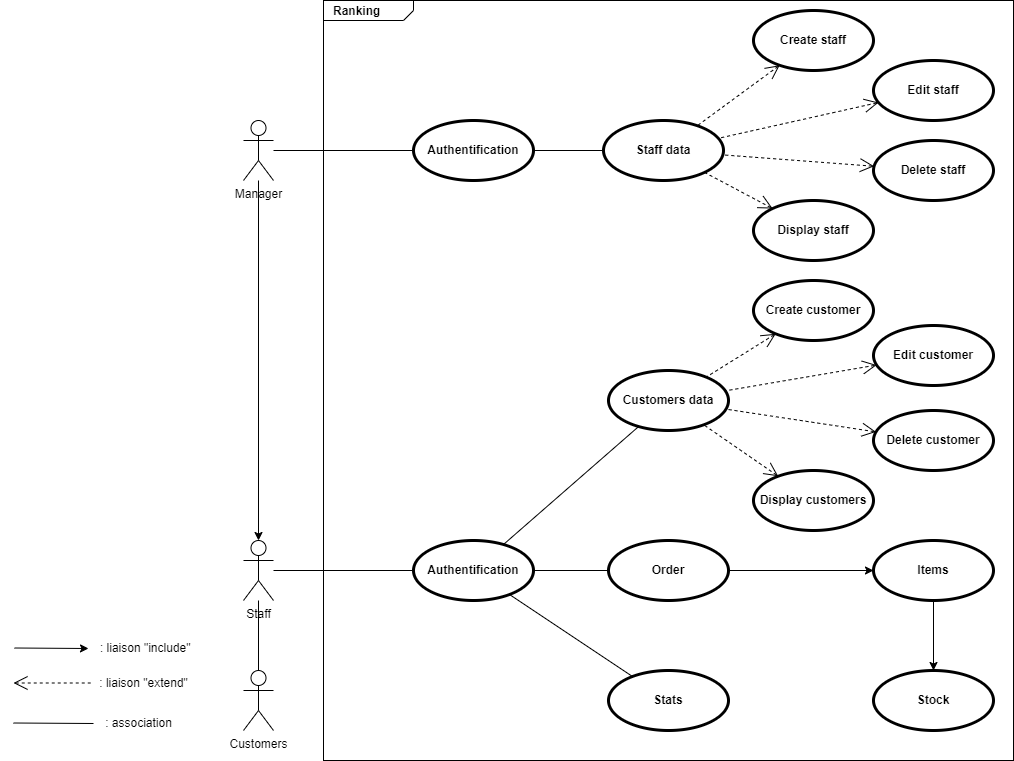

The diagram above was exported from draw.io. Its source (the exported page's mxGraphModel, read from the mxfile embedded in the PNG):
<mxGraphModel dx="1865" dy="649" grid="0" gridSize="10" guides="1" tooltips="1" connect="1" arrows="1" fold="1" page="1" pageScale="1" pageWidth="827" pageHeight="1169" math="0" shadow="0">
  <root>
    <mxCell id="0" />
    <mxCell id="1" parent="0" />
    <mxCell id="QHNm_jBr3AyCsfNkTOBc-62" value="&lt;p style=&quot;margin:0px;margin-top:4px;margin-left:10px;text-align:left;&quot;&gt;&lt;b&gt;Ranking&lt;/b&gt;&lt;/p&gt;" style="html=1;shape=mxgraph.sysml.package;html=1;overflow=fill;whiteSpace=wrap;fillColor=none;" parent="1" vertex="1">
      <mxGeometry x="120" y="40" width="690" height="760" as="geometry" />
    </mxCell>
    <mxCell id="3awYt7qKahZpabFdS9xT-6" value="Staff" style="shape=umlActor;html=1;verticalLabelPosition=bottom;verticalAlign=top;align=center;fillColor=none;" parent="1" vertex="1">
      <mxGeometry x="40" y="580" width="30" height="60" as="geometry" />
    </mxCell>
    <mxCell id="3awYt7qKahZpabFdS9xT-10" value="Customers data" style="shape=ellipse;html=1;strokeWidth=3;fontStyle=1;whiteSpace=wrap;align=center;perimeter=ellipsePerimeter;fillColor=none;" parent="1" vertex="1">
      <mxGeometry x="405" y="410" width="120" height="60" as="geometry" />
    </mxCell>
    <mxCell id="3awYt7qKahZpabFdS9xT-11" value="Order" style="shape=ellipse;html=1;strokeWidth=3;fontStyle=1;whiteSpace=wrap;align=center;perimeter=ellipsePerimeter;fillColor=none;" parent="1" vertex="1">
      <mxGeometry x="405" y="580" width="120" height="60" as="geometry" />
    </mxCell>
    <mxCell id="GmJ6NvU2K9QCvQzde59w-1" value="Items" style="shape=ellipse;html=1;strokeWidth=3;fontStyle=1;whiteSpace=wrap;align=center;perimeter=ellipsePerimeter;fillColor=none;" parent="1" vertex="1">
      <mxGeometry x="670" y="580" width="120" height="60" as="geometry" />
    </mxCell>
    <mxCell id="GmJ6NvU2K9QCvQzde59w-2" value="Stock" style="shape=ellipse;html=1;strokeWidth=3;fontStyle=1;whiteSpace=wrap;align=center;perimeter=ellipsePerimeter;fillColor=none;" parent="1" vertex="1">
      <mxGeometry x="670" y="710" width="120" height="60" as="geometry" />
    </mxCell>
    <mxCell id="QHNm_jBr3AyCsfNkTOBc-1" value="Stats" style="shape=ellipse;html=1;strokeWidth=3;fontStyle=1;whiteSpace=wrap;align=center;perimeter=ellipsePerimeter;fillColor=none;" parent="1" vertex="1">
      <mxGeometry x="405" y="710" width="120" height="60" as="geometry" />
    </mxCell>
    <mxCell id="QHNm_jBr3AyCsfNkTOBc-3" value="Edit customer" style="shape=ellipse;html=1;strokeWidth=3;fontStyle=1;whiteSpace=wrap;align=center;perimeter=ellipsePerimeter;fillColor=none;" parent="1" vertex="1">
      <mxGeometry x="670" y="365" width="120" height="60" as="geometry" />
    </mxCell>
    <mxCell id="QHNm_jBr3AyCsfNkTOBc-4" value="Delete customer" style="shape=ellipse;html=1;strokeWidth=3;fontStyle=1;whiteSpace=wrap;align=center;perimeter=ellipsePerimeter;fillColor=none;" parent="1" vertex="1">
      <mxGeometry x="670" y="450" width="120" height="60" as="geometry" />
    </mxCell>
    <mxCell id="QHNm_jBr3AyCsfNkTOBc-5" value="Display customers" style="shape=ellipse;html=1;strokeWidth=3;fontStyle=1;whiteSpace=wrap;align=center;perimeter=ellipsePerimeter;fillColor=none;" parent="1" vertex="1">
      <mxGeometry x="550" y="510" width="120" height="60" as="geometry" />
    </mxCell>
    <mxCell id="QHNm_jBr3AyCsfNkTOBc-6" value="Create customer" style="shape=ellipse;html=1;strokeWidth=3;fontStyle=1;whiteSpace=wrap;align=center;perimeter=ellipsePerimeter;fillColor=none;" parent="1" vertex="1">
      <mxGeometry x="550" y="320" width="120" height="60" as="geometry" />
    </mxCell>
    <mxCell id="QHNm_jBr3AyCsfNkTOBc-29" value="Delete staff" style="shape=ellipse;html=1;strokeWidth=3;fontStyle=1;whiteSpace=wrap;align=center;perimeter=ellipsePerimeter;fillColor=none;" parent="1" vertex="1">
      <mxGeometry x="670" y="180" width="120" height="60" as="geometry" />
    </mxCell>
    <mxCell id="QHNm_jBr3AyCsfNkTOBc-30" value="Display staff" style="shape=ellipse;html=1;strokeWidth=3;fontStyle=1;whiteSpace=wrap;align=center;perimeter=ellipsePerimeter;fillColor=none;" parent="1" vertex="1">
      <mxGeometry x="550" y="240" width="120" height="60" as="geometry" />
    </mxCell>
    <mxCell id="QHNm_jBr3AyCsfNkTOBc-36" value="Create staff" style="shape=ellipse;html=1;strokeWidth=3;fontStyle=1;whiteSpace=wrap;align=center;perimeter=ellipsePerimeter;fillColor=none;" parent="1" vertex="1">
      <mxGeometry x="550" y="50" width="120" height="60" as="geometry" />
    </mxCell>
    <mxCell id="QHNm_jBr3AyCsfNkTOBc-37" value="Edit staff" style="shape=ellipse;html=1;strokeWidth=3;fontStyle=1;whiteSpace=wrap;align=center;perimeter=ellipsePerimeter;fillColor=none;" parent="1" vertex="1">
      <mxGeometry x="670" y="100" width="120" height="60" as="geometry" />
    </mxCell>
    <mxCell id="QHNm_jBr3AyCsfNkTOBc-63" value="Customers" style="shape=umlActor;html=1;verticalLabelPosition=bottom;verticalAlign=top;align=center;fillColor=none;" parent="1" vertex="1">
      <mxGeometry x="40" y="710" width="30" height="60" as="geometry" />
    </mxCell>
    <mxCell id="QHNm_jBr3AyCsfNkTOBc-64" value="Manager" style="shape=umlActor;html=1;verticalLabelPosition=bottom;verticalAlign=top;align=center;fillColor=none;" parent="1" vertex="1">
      <mxGeometry x="40" y="160" width="30" height="60" as="geometry" />
    </mxCell>
    <mxCell id="QHNm_jBr3AyCsfNkTOBc-70" value="&amp;nbsp;: liaison &quot;include&quot;" style="text;html=1;align=center;verticalAlign=middle;resizable=0;points=[];autosize=1;strokeColor=none;fillColor=none;" parent="1" vertex="1">
      <mxGeometry x="-120" y="673" width="120" height="30" as="geometry" />
    </mxCell>
    <mxCell id="QHNm_jBr3AyCsfNkTOBc-72" value=": liaison &quot;extend&quot;" style="text;html=1;align=center;verticalAlign=middle;resizable=0;points=[];autosize=1;strokeColor=none;fillColor=none;" parent="1" vertex="1">
      <mxGeometry x="-115" y="708" width="110" height="30" as="geometry" />
    </mxCell>
    <mxCell id="QHNm_jBr3AyCsfNkTOBc-74" value=": association" style="text;html=1;align=center;verticalAlign=middle;resizable=0;points=[];autosize=1;strokeColor=none;fillColor=none;" parent="1" vertex="1">
      <mxGeometry x="-110" y="748" width="90" height="30" as="geometry" />
    </mxCell>
    <mxCell id="QHNm_jBr3AyCsfNkTOBc-76" value="" style="edgeStyle=none;html=1;endArrow=none;verticalAlign=bottom;rounded=0;entryX=0.5;entryY=0;entryDx=0;entryDy=0;entryPerimeter=0;" parent="1" source="3awYt7qKahZpabFdS9xT-6" target="QHNm_jBr3AyCsfNkTOBc-63" edge="1">
      <mxGeometry width="160" relative="1" as="geometry">
        <mxPoint x="280" y="670" as="sourcePoint" />
        <mxPoint x="440" y="670" as="targetPoint" />
      </mxGeometry>
    </mxCell>
    <mxCell id="dh_8f2TWzx4MQD5-rCmJ-61" value="Staff data" style="shape=ellipse;html=1;strokeWidth=3;fontStyle=1;whiteSpace=wrap;align=center;perimeter=ellipsePerimeter;fillColor=none;" parent="1" vertex="1">
      <mxGeometry x="400" y="160" width="120" height="60" as="geometry" />
    </mxCell>
    <mxCell id="dh_8f2TWzx4MQD5-rCmJ-74" value="Authentification" style="shape=ellipse;html=1;strokeWidth=3;fontStyle=1;whiteSpace=wrap;align=center;perimeter=ellipsePerimeter;fillColor=none;" parent="1" vertex="1">
      <mxGeometry x="210" y="160" width="120" height="60" as="geometry" />
    </mxCell>
    <mxCell id="N8X6O2VftaK-CVxfIU2x-1" value="Authentification" style="shape=ellipse;html=1;strokeWidth=3;fontStyle=1;whiteSpace=wrap;align=center;perimeter=ellipsePerimeter;fillColor=none;" parent="1" vertex="1">
      <mxGeometry x="210" y="580" width="120" height="60" as="geometry" />
    </mxCell>
    <mxCell id="Gk4l5Cw5bF9thVnNBr4x-1" value="" style="edgeStyle=none;html=1;endArrow=none;verticalAlign=bottom;rounded=0;" parent="1" source="3awYt7qKahZpabFdS9xT-6" target="N8X6O2VftaK-CVxfIU2x-1" edge="1">
      <mxGeometry width="160" relative="1" as="geometry">
        <mxPoint x="90" y="609.5" as="sourcePoint" />
        <mxPoint x="170" y="610" as="targetPoint" />
      </mxGeometry>
    </mxCell>
    <mxCell id="Gk4l5Cw5bF9thVnNBr4x-3" value="" style="edgeStyle=none;html=1;endArrow=none;verticalAlign=bottom;rounded=0;" parent="1" source="QHNm_jBr3AyCsfNkTOBc-64" target="dh_8f2TWzx4MQD5-rCmJ-74" edge="1">
      <mxGeometry width="160" relative="1" as="geometry">
        <mxPoint x="70" y="199.5" as="sourcePoint" />
        <mxPoint x="210" y="199.5" as="targetPoint" />
      </mxGeometry>
    </mxCell>
    <mxCell id="Gk4l5Cw5bF9thVnNBr4x-4" value="" style="edgeStyle=none;html=1;endArrow=none;verticalAlign=bottom;rounded=0;" parent="1" source="dh_8f2TWzx4MQD5-rCmJ-74" target="dh_8f2TWzx4MQD5-rCmJ-61" edge="1">
      <mxGeometry width="160" relative="1" as="geometry">
        <mxPoint x="274" y="290" as="sourcePoint" />
        <mxPoint x="414" y="290" as="targetPoint" />
      </mxGeometry>
    </mxCell>
    <mxCell id="Gk4l5Cw5bF9thVnNBr4x-5" value="" style="endArrow=none;html=1;" parent="1" source="N8X6O2VftaK-CVxfIU2x-1" target="3awYt7qKahZpabFdS9xT-10" edge="1">
      <mxGeometry width="50" height="50" relative="1" as="geometry">
        <mxPoint x="390" y="530" as="sourcePoint" />
        <mxPoint x="440" y="480" as="targetPoint" />
      </mxGeometry>
    </mxCell>
    <mxCell id="Gk4l5Cw5bF9thVnNBr4x-6" value="" style="endArrow=none;html=1;" parent="1" source="N8X6O2VftaK-CVxfIU2x-1" target="3awYt7qKahZpabFdS9xT-11" edge="1">
      <mxGeometry width="50" height="50" relative="1" as="geometry">
        <mxPoint x="390" y="530" as="sourcePoint" />
        <mxPoint x="440" y="480" as="targetPoint" />
      </mxGeometry>
    </mxCell>
    <mxCell id="Gk4l5Cw5bF9thVnNBr4x-7" value="" style="endArrow=none;html=1;" parent="1" source="N8X6O2VftaK-CVxfIU2x-1" target="QHNm_jBr3AyCsfNkTOBc-1" edge="1">
      <mxGeometry width="50" height="50" relative="1" as="geometry">
        <mxPoint x="340" y="620" as="sourcePoint" />
        <mxPoint x="420" y="620" as="targetPoint" />
      </mxGeometry>
    </mxCell>
    <mxCell id="FVKsl0ZaMmL86Kv6D8Qe-2" value="" style="edgeStyle=none;html=1;startArrow=open;endArrow=none;startSize=12;verticalAlign=bottom;dashed=1;labelBackgroundColor=none;rounded=0;" edge="1" parent="1">
      <mxGeometry width="160" relative="1" as="geometry">
        <mxPoint x="-190" y="722.5" as="sourcePoint" />
        <mxPoint x="-110" y="722.5" as="targetPoint" />
      </mxGeometry>
    </mxCell>
    <mxCell id="FVKsl0ZaMmL86Kv6D8Qe-3" value="" style="edgeStyle=none;html=1;endArrow=none;verticalAlign=bottom;rounded=0;" edge="1" parent="1">
      <mxGeometry width="160" relative="1" as="geometry">
        <mxPoint x="-190" y="762.5" as="sourcePoint" />
        <mxPoint x="-110" y="763" as="targetPoint" />
      </mxGeometry>
    </mxCell>
    <mxCell id="FVKsl0ZaMmL86Kv6D8Qe-4" value="" style="edgeStyle=none;html=1;startArrow=open;endArrow=none;startSize=12;verticalAlign=bottom;dashed=1;labelBackgroundColor=none;rounded=0;" edge="1" parent="1" source="QHNm_jBr3AyCsfNkTOBc-36" target="dh_8f2TWzx4MQD5-rCmJ-61">
      <mxGeometry x="-0.179" y="13" width="160" relative="1" as="geometry">
        <mxPoint x="423.80829979576197" y="128.42934928758834" as="sourcePoint" />
        <mxPoint x="506.1897905215094" y="67.99682028422669" as="targetPoint" />
        <mxPoint as="offset" />
      </mxGeometry>
    </mxCell>
    <mxCell id="FVKsl0ZaMmL86Kv6D8Qe-5" value="" style="edgeStyle=none;html=1;startArrow=open;endArrow=none;startSize=12;verticalAlign=bottom;dashed=1;labelBackgroundColor=none;rounded=0;" edge="1" parent="1" source="QHNm_jBr3AyCsfNkTOBc-37" target="dh_8f2TWzx4MQD5-rCmJ-61">
      <mxGeometry x="-0.179" y="13" width="160" relative="1" as="geometry">
        <mxPoint x="503.81829979576196" y="175.21934928758833" as="sourcePoint" />
        <mxPoint x="586.1997905215094" y="114.78682028422668" as="targetPoint" />
        <mxPoint as="offset" />
      </mxGeometry>
    </mxCell>
    <mxCell id="FVKsl0ZaMmL86Kv6D8Qe-6" value="" style="edgeStyle=none;html=1;startArrow=open;endArrow=none;startSize=12;verticalAlign=bottom;dashed=1;labelBackgroundColor=none;rounded=0;" edge="1" parent="1" source="QHNm_jBr3AyCsfNkTOBc-29" target="dh_8f2TWzx4MQD5-rCmJ-61">
      <mxGeometry x="-0.179" y="13" width="160" relative="1" as="geometry">
        <mxPoint x="513.818299795762" y="185.21934928758833" as="sourcePoint" />
        <mxPoint x="596.1997905215094" y="124.78682028422668" as="targetPoint" />
        <mxPoint as="offset" />
      </mxGeometry>
    </mxCell>
    <mxCell id="FVKsl0ZaMmL86Kv6D8Qe-7" value="" style="edgeStyle=none;html=1;startArrow=open;endArrow=none;startSize=12;verticalAlign=bottom;dashed=1;labelBackgroundColor=none;rounded=0;" edge="1" parent="1" source="QHNm_jBr3AyCsfNkTOBc-30" target="dh_8f2TWzx4MQD5-rCmJ-61">
      <mxGeometry x="-0.179" y="13" width="160" relative="1" as="geometry">
        <mxPoint x="523.818299795762" y="195.21934928758833" as="sourcePoint" />
        <mxPoint x="606.1997905215094" y="134.78682028422668" as="targetPoint" />
        <mxPoint as="offset" />
      </mxGeometry>
    </mxCell>
    <mxCell id="FVKsl0ZaMmL86Kv6D8Qe-8" value="" style="edgeStyle=none;html=1;startArrow=open;endArrow=none;startSize=12;verticalAlign=bottom;dashed=1;labelBackgroundColor=none;rounded=0;" edge="1" parent="1" source="QHNm_jBr3AyCsfNkTOBc-6" target="3awYt7qKahZpabFdS9xT-10">
      <mxGeometry x="-0.179" y="13" width="160" relative="1" as="geometry">
        <mxPoint x="533.818299795762" y="205.21934928758833" as="sourcePoint" />
        <mxPoint x="616.1997905215094" y="144.78682028422668" as="targetPoint" />
        <mxPoint as="offset" />
      </mxGeometry>
    </mxCell>
    <mxCell id="FVKsl0ZaMmL86Kv6D8Qe-9" value="" style="edgeStyle=none;html=1;startArrow=open;endArrow=none;startSize=12;verticalAlign=bottom;dashed=1;labelBackgroundColor=none;rounded=0;" edge="1" parent="1" source="QHNm_jBr3AyCsfNkTOBc-3" target="3awYt7qKahZpabFdS9xT-10">
      <mxGeometry x="-0.179" y="13" width="160" relative="1" as="geometry">
        <mxPoint x="543.818299795762" y="215.21934928758833" as="sourcePoint" />
        <mxPoint x="626.1997905215094" y="154.78682028422668" as="targetPoint" />
        <mxPoint as="offset" />
      </mxGeometry>
    </mxCell>
    <mxCell id="FVKsl0ZaMmL86Kv6D8Qe-10" value="" style="edgeStyle=none;html=1;startArrow=open;endArrow=none;startSize=12;verticalAlign=bottom;dashed=1;labelBackgroundColor=none;rounded=0;" edge="1" parent="1" source="QHNm_jBr3AyCsfNkTOBc-4" target="3awYt7qKahZpabFdS9xT-10">
      <mxGeometry x="-0.179" y="13" width="160" relative="1" as="geometry">
        <mxPoint x="553.818299795762" y="225.21934928758833" as="sourcePoint" />
        <mxPoint x="636.1997905215094" y="164.78682028422668" as="targetPoint" />
        <mxPoint as="offset" />
      </mxGeometry>
    </mxCell>
    <mxCell id="FVKsl0ZaMmL86Kv6D8Qe-11" value="" style="edgeStyle=none;html=1;startArrow=open;endArrow=none;startSize=12;verticalAlign=bottom;dashed=1;labelBackgroundColor=none;rounded=0;" edge="1" parent="1" source="QHNm_jBr3AyCsfNkTOBc-5" target="3awYt7qKahZpabFdS9xT-10">
      <mxGeometry x="-0.179" y="13" width="160" relative="1" as="geometry">
        <mxPoint x="563.818299795762" y="235.21934928758833" as="sourcePoint" />
        <mxPoint x="646.1997905215094" y="174.78682028422668" as="targetPoint" />
        <mxPoint as="offset" />
      </mxGeometry>
    </mxCell>
    <mxCell id="FVKsl0ZaMmL86Kv6D8Qe-12" value="" style="endArrow=classic;html=1;rounded=0;" edge="1" parent="1" source="3awYt7qKahZpabFdS9xT-11" target="GmJ6NvU2K9QCvQzde59w-1">
      <mxGeometry width="50" height="50" relative="1" as="geometry">
        <mxPoint x="352" y="568" as="sourcePoint" />
        <mxPoint x="402" y="518" as="targetPoint" />
      </mxGeometry>
    </mxCell>
    <mxCell id="FVKsl0ZaMmL86Kv6D8Qe-14" value="" style="endArrow=classic;html=1;rounded=0;" edge="1" parent="1" source="GmJ6NvU2K9QCvQzde59w-1" target="GmJ6NvU2K9QCvQzde59w-2">
      <mxGeometry width="50" height="50" relative="1" as="geometry">
        <mxPoint x="545" y="630" as="sourcePoint" />
        <mxPoint x="690" y="630" as="targetPoint" />
      </mxGeometry>
    </mxCell>
    <mxCell id="FVKsl0ZaMmL86Kv6D8Qe-15" value="" style="endArrow=classic;html=1;rounded=0;" edge="1" parent="1">
      <mxGeometry width="50" height="50" relative="1" as="geometry">
        <mxPoint x="-189" y="687.5" as="sourcePoint" />
        <mxPoint x="-115" y="688" as="targetPoint" />
      </mxGeometry>
    </mxCell>
    <mxCell id="FVKsl0ZaMmL86Kv6D8Qe-16" value="" style="endArrow=classic;html=1;rounded=0;" edge="1" parent="1" source="QHNm_jBr3AyCsfNkTOBc-64" target="3awYt7qKahZpabFdS9xT-6">
      <mxGeometry width="50" height="50" relative="1" as="geometry">
        <mxPoint x="81" y="347" as="sourcePoint" />
        <mxPoint x="155" y="347.5" as="targetPoint" />
      </mxGeometry>
    </mxCell>
  </root>
</mxGraphModel>